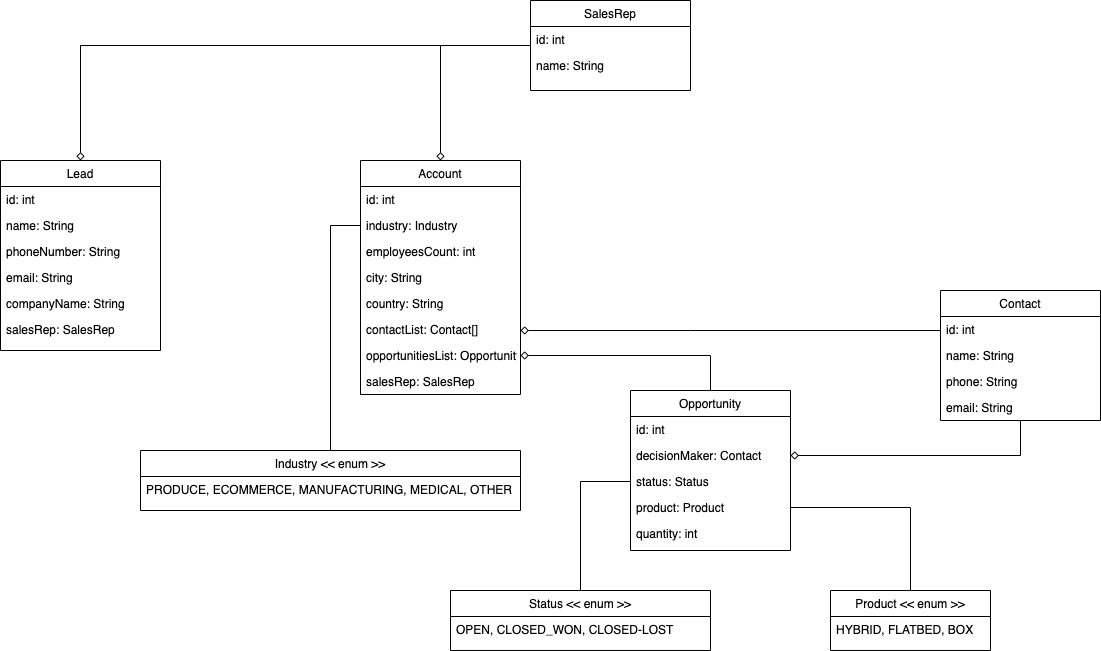

The diagram above was exported from draw.io. Its source (the exported page's mxGraphModel, read from the mxfile embedded in the PNG):
<mxGraphModel dx="2013" dy="1991" grid="1" gridSize="10" guides="1" tooltips="1" connect="1" arrows="1" fold="1" page="1" pageScale="1" pageWidth="827" pageHeight="1169" math="0" shadow="0">
  <root>
    <mxCell id="WIyWlLk6GJQsqaUBKTNV-0" />
    <mxCell id="WIyWlLk6GJQsqaUBKTNV-1" parent="WIyWlLk6GJQsqaUBKTNV-0" />
    <mxCell id="zkfFHV4jXpPFQw0GAbJ--0" value="Lead" style="swimlane;fontStyle=0;align=center;verticalAlign=top;childLayout=stackLayout;horizontal=1;startSize=26;horizontalStack=0;resizeParent=1;resizeLast=0;collapsible=1;marginBottom=0;rounded=0;shadow=0;strokeWidth=1;" parent="WIyWlLk6GJQsqaUBKTNV-1" vertex="1">
      <mxGeometry x="-560" y="110" width="160" height="190" as="geometry">
        <mxRectangle x="230" y="140" width="160" height="26" as="alternateBounds" />
      </mxGeometry>
    </mxCell>
    <mxCell id="c6gYtdJWWNHuCRGwtT2l-10" value="id: int" style="text;align=left;verticalAlign=top;spacingLeft=4;spacingRight=4;overflow=hidden;rotatable=0;points=[[0,0.5],[1,0.5]];portConstraint=eastwest;" parent="zkfFHV4jXpPFQw0GAbJ--0" vertex="1">
      <mxGeometry y="26" width="160" height="26" as="geometry" />
    </mxCell>
    <mxCell id="zkfFHV4jXpPFQw0GAbJ--1" value="name: String" style="text;align=left;verticalAlign=top;spacingLeft=4;spacingRight=4;overflow=hidden;rotatable=0;points=[[0,0.5],[1,0.5]];portConstraint=eastwest;" parent="zkfFHV4jXpPFQw0GAbJ--0" vertex="1">
      <mxGeometry y="52" width="160" height="26" as="geometry" />
    </mxCell>
    <mxCell id="zkfFHV4jXpPFQw0GAbJ--2" value="phoneNumber: String" style="text;align=left;verticalAlign=top;spacingLeft=4;spacingRight=4;overflow=hidden;rotatable=0;points=[[0,0.5],[1,0.5]];portConstraint=eastwest;rounded=0;shadow=0;html=0;" parent="zkfFHV4jXpPFQw0GAbJ--0" vertex="1">
      <mxGeometry y="78" width="160" height="26" as="geometry" />
    </mxCell>
    <mxCell id="zkfFHV4jXpPFQw0GAbJ--3" value="email: String" style="text;align=left;verticalAlign=top;spacingLeft=4;spacingRight=4;overflow=hidden;rotatable=0;points=[[0,0.5],[1,0.5]];portConstraint=eastwest;rounded=0;shadow=0;html=0;" parent="zkfFHV4jXpPFQw0GAbJ--0" vertex="1">
      <mxGeometry y="104" width="160" height="26" as="geometry" />
    </mxCell>
    <mxCell id="c6gYtdJWWNHuCRGwtT2l-9" value="companyName: String" style="text;align=left;verticalAlign=top;spacingLeft=4;spacingRight=4;overflow=hidden;rotatable=0;points=[[0,0.5],[1,0.5]];portConstraint=eastwest;rounded=0;shadow=0;html=0;" parent="zkfFHV4jXpPFQw0GAbJ--0" vertex="1">
      <mxGeometry y="130" width="160" height="26" as="geometry" />
    </mxCell>
    <mxCell id="DrIhyflqLr_bFrKqRJ5u-6" value="salesRep: SalesRep" style="text;align=left;verticalAlign=top;spacingLeft=4;spacingRight=4;overflow=hidden;rotatable=0;points=[[0,0.5],[1,0.5]];portConstraint=eastwest;rounded=0;shadow=0;html=0;" vertex="1" parent="zkfFHV4jXpPFQw0GAbJ--0">
      <mxGeometry y="156" width="160" height="26" as="geometry" />
    </mxCell>
    <mxCell id="Ro1PSNQykEGbdcAfcf3c-0" value="Account" style="swimlane;fontStyle=0;align=center;verticalAlign=top;childLayout=stackLayout;horizontal=1;startSize=26;horizontalStack=0;resizeParent=1;resizeLast=0;collapsible=1;marginBottom=0;rounded=0;shadow=0;strokeWidth=1;" parent="WIyWlLk6GJQsqaUBKTNV-1" vertex="1">
      <mxGeometry x="-200" y="110" width="160" height="234" as="geometry">
        <mxRectangle x="230" y="140" width="160" height="26" as="alternateBounds" />
      </mxGeometry>
    </mxCell>
    <mxCell id="c6gYtdJWWNHuCRGwtT2l-19" value="id: int" style="text;align=left;verticalAlign=top;spacingLeft=4;spacingRight=4;overflow=hidden;rotatable=0;points=[[0,0.5],[1,0.5]];portConstraint=eastwest;" parent="Ro1PSNQykEGbdcAfcf3c-0" vertex="1">
      <mxGeometry y="26" width="160" height="26" as="geometry" />
    </mxCell>
    <mxCell id="Ro1PSNQykEGbdcAfcf3c-1" value="industry: Industry" style="text;align=left;verticalAlign=top;spacingLeft=4;spacingRight=4;overflow=hidden;rotatable=0;points=[[0,0.5],[1,0.5]];portConstraint=eastwest;" parent="Ro1PSNQykEGbdcAfcf3c-0" vertex="1">
      <mxGeometry y="52" width="160" height="26" as="geometry" />
    </mxCell>
    <mxCell id="Ro1PSNQykEGbdcAfcf3c-2" value="employeesCount: int" style="text;align=left;verticalAlign=top;spacingLeft=4;spacingRight=4;overflow=hidden;rotatable=0;points=[[0,0.5],[1,0.5]];portConstraint=eastwest;rounded=0;shadow=0;html=0;" parent="Ro1PSNQykEGbdcAfcf3c-0" vertex="1">
      <mxGeometry y="78" width="160" height="26" as="geometry" />
    </mxCell>
    <mxCell id="Ro1PSNQykEGbdcAfcf3c-3" value="city: String" style="text;align=left;verticalAlign=top;spacingLeft=4;spacingRight=4;overflow=hidden;rotatable=0;points=[[0,0.5],[1,0.5]];portConstraint=eastwest;rounded=0;shadow=0;html=0;" parent="Ro1PSNQykEGbdcAfcf3c-0" vertex="1">
      <mxGeometry y="104" width="160" height="26" as="geometry" />
    </mxCell>
    <mxCell id="c6gYtdJWWNHuCRGwtT2l-11" value="country: String" style="text;align=left;verticalAlign=top;spacingLeft=4;spacingRight=4;overflow=hidden;rotatable=0;points=[[0,0.5],[1,0.5]];portConstraint=eastwest;rounded=0;shadow=0;html=0;" parent="Ro1PSNQykEGbdcAfcf3c-0" vertex="1">
      <mxGeometry y="130" width="160" height="26" as="geometry" />
    </mxCell>
    <mxCell id="c6gYtdJWWNHuCRGwtT2l-12" value="contactList: Contact[]" style="text;align=left;verticalAlign=top;spacingLeft=4;spacingRight=4;overflow=hidden;rotatable=0;points=[[0,0.5],[1,0.5]];portConstraint=eastwest;rounded=0;shadow=0;html=0;" parent="Ro1PSNQykEGbdcAfcf3c-0" vertex="1">
      <mxGeometry y="156" width="160" height="26" as="geometry" />
    </mxCell>
    <mxCell id="c6gYtdJWWNHuCRGwtT2l-13" value="opportunitiesList: Opportunity[]" style="text;align=left;verticalAlign=top;spacingLeft=4;spacingRight=4;overflow=hidden;rotatable=0;points=[[0,0.5],[1,0.5]];portConstraint=eastwest;rounded=0;shadow=0;html=0;" parent="Ro1PSNQykEGbdcAfcf3c-0" vertex="1">
      <mxGeometry y="182" width="160" height="26" as="geometry" />
    </mxCell>
    <mxCell id="DrIhyflqLr_bFrKqRJ5u-7" value="salesRep: SalesRep" style="text;align=left;verticalAlign=top;spacingLeft=4;spacingRight=4;overflow=hidden;rotatable=0;points=[[0,0.5],[1,0.5]];portConstraint=eastwest;rounded=0;shadow=0;html=0;" vertex="1" parent="Ro1PSNQykEGbdcAfcf3c-0">
      <mxGeometry y="208" width="160" height="26" as="geometry" />
    </mxCell>
    <mxCell id="Ro1PSNQykEGbdcAfcf3c-56" style="edgeStyle=orthogonalEdgeStyle;rounded=0;orthogonalLoop=1;jettySize=auto;html=1;entryX=1;entryY=0.5;entryDx=0;entryDy=0;endArrow=diamond;endFill=0;" parent="WIyWlLk6GJQsqaUBKTNV-1" source="Ro1PSNQykEGbdcAfcf3c-6" target="Ro1PSNQykEGbdcAfcf3c-13" edge="1">
      <mxGeometry relative="1" as="geometry" />
    </mxCell>
    <mxCell id="c6gYtdJWWNHuCRGwtT2l-15" style="edgeStyle=orthogonalEdgeStyle;rounded=0;orthogonalLoop=1;jettySize=auto;html=1;endArrow=diamond;endFill=0;" parent="WIyWlLk6GJQsqaUBKTNV-1" source="Ro1PSNQykEGbdcAfcf3c-6" edge="1">
      <mxGeometry relative="1" as="geometry">
        <Array as="points">
          <mxPoint x="130" y="280" />
          <mxPoint x="130" y="280" />
        </Array>
        <mxPoint x="-40" y="280" as="targetPoint" />
      </mxGeometry>
    </mxCell>
    <mxCell id="Ro1PSNQykEGbdcAfcf3c-6" value="Contact" style="swimlane;fontStyle=0;align=center;verticalAlign=top;childLayout=stackLayout;horizontal=1;startSize=26;horizontalStack=0;resizeParent=1;resizeLast=0;collapsible=1;marginBottom=0;rounded=0;shadow=0;strokeWidth=1;" parent="WIyWlLk6GJQsqaUBKTNV-1" vertex="1">
      <mxGeometry x="380" y="240" width="160" height="130" as="geometry">
        <mxRectangle x="230" y="140" width="160" height="26" as="alternateBounds" />
      </mxGeometry>
    </mxCell>
    <mxCell id="c6gYtdJWWNHuCRGwtT2l-17" value="id: int" style="text;align=left;verticalAlign=top;spacingLeft=4;spacingRight=4;overflow=hidden;rotatable=0;points=[[0,0.5],[1,0.5]];portConstraint=eastwest;" parent="Ro1PSNQykEGbdcAfcf3c-6" vertex="1">
      <mxGeometry y="26" width="160" height="26" as="geometry" />
    </mxCell>
    <mxCell id="Ro1PSNQykEGbdcAfcf3c-7" value="name: String" style="text;align=left;verticalAlign=top;spacingLeft=4;spacingRight=4;overflow=hidden;rotatable=0;points=[[0,0.5],[1,0.5]];portConstraint=eastwest;" parent="Ro1PSNQykEGbdcAfcf3c-6" vertex="1">
      <mxGeometry y="52" width="160" height="26" as="geometry" />
    </mxCell>
    <mxCell id="Ro1PSNQykEGbdcAfcf3c-8" value="phone: String" style="text;align=left;verticalAlign=top;spacingLeft=4;spacingRight=4;overflow=hidden;rotatable=0;points=[[0,0.5],[1,0.5]];portConstraint=eastwest;rounded=0;shadow=0;html=0;" parent="Ro1PSNQykEGbdcAfcf3c-6" vertex="1">
      <mxGeometry y="78" width="160" height="26" as="geometry" />
    </mxCell>
    <mxCell id="Ro1PSNQykEGbdcAfcf3c-9" value="email: String" style="text;align=left;verticalAlign=top;spacingLeft=4;spacingRight=4;overflow=hidden;rotatable=0;points=[[0,0.5],[1,0.5]];portConstraint=eastwest;rounded=0;shadow=0;html=0;" parent="Ro1PSNQykEGbdcAfcf3c-6" vertex="1">
      <mxGeometry y="104" width="160" height="26" as="geometry" />
    </mxCell>
    <mxCell id="c6gYtdJWWNHuCRGwtT2l-14" style="edgeStyle=orthogonalEdgeStyle;rounded=0;orthogonalLoop=1;jettySize=auto;html=1;entryX=1;entryY=0.5;entryDx=0;entryDy=0;endArrow=diamond;endFill=0;" parent="WIyWlLk6GJQsqaUBKTNV-1" source="Ro1PSNQykEGbdcAfcf3c-12" target="c6gYtdJWWNHuCRGwtT2l-13" edge="1">
      <mxGeometry relative="1" as="geometry" />
    </mxCell>
    <mxCell id="Ro1PSNQykEGbdcAfcf3c-12" value="Opportunity" style="swimlane;fontStyle=0;align=center;verticalAlign=top;childLayout=stackLayout;horizontal=1;startSize=26;horizontalStack=0;resizeParent=1;resizeLast=0;collapsible=1;marginBottom=0;rounded=0;shadow=0;strokeWidth=1;" parent="WIyWlLk6GJQsqaUBKTNV-1" vertex="1">
      <mxGeometry x="70" y="340" width="160" height="160" as="geometry">
        <mxRectangle x="230" y="140" width="160" height="26" as="alternateBounds" />
      </mxGeometry>
    </mxCell>
    <mxCell id="c6gYtdJWWNHuCRGwtT2l-16" value="id: int" style="text;align=left;verticalAlign=top;spacingLeft=4;spacingRight=4;overflow=hidden;rotatable=0;points=[[0,0.5],[1,0.5]];portConstraint=eastwest;" parent="Ro1PSNQykEGbdcAfcf3c-12" vertex="1">
      <mxGeometry y="26" width="160" height="26" as="geometry" />
    </mxCell>
    <mxCell id="Ro1PSNQykEGbdcAfcf3c-13" value="decisionMaker: Contact" style="text;align=left;verticalAlign=top;spacingLeft=4;spacingRight=4;overflow=hidden;rotatable=0;points=[[0,0.5],[1,0.5]];portConstraint=eastwest;" parent="Ro1PSNQykEGbdcAfcf3c-12" vertex="1">
      <mxGeometry y="52" width="160" height="26" as="geometry" />
    </mxCell>
    <mxCell id="Ro1PSNQykEGbdcAfcf3c-40" value="status: Status" style="text;align=left;verticalAlign=top;spacingLeft=4;spacingRight=4;overflow=hidden;rotatable=0;points=[[0,0.5],[1,0.5]];portConstraint=eastwest;" parent="Ro1PSNQykEGbdcAfcf3c-12" vertex="1">
      <mxGeometry y="78" width="160" height="26" as="geometry" />
    </mxCell>
    <mxCell id="Ro1PSNQykEGbdcAfcf3c-55" value="product: Product" style="text;align=left;verticalAlign=top;spacingLeft=4;spacingRight=4;overflow=hidden;rotatable=0;points=[[0,0.5],[1,0.5]];portConstraint=eastwest;" parent="Ro1PSNQykEGbdcAfcf3c-12" vertex="1">
      <mxGeometry y="104" width="160" height="26" as="geometry" />
    </mxCell>
    <mxCell id="c6gYtdJWWNHuCRGwtT2l-1" value="quantity: int" style="text;align=left;verticalAlign=top;spacingLeft=4;spacingRight=4;overflow=hidden;rotatable=0;points=[[0,0.5],[1,0.5]];portConstraint=eastwest;" parent="Ro1PSNQykEGbdcAfcf3c-12" vertex="1">
      <mxGeometry y="130" width="160" height="26" as="geometry" />
    </mxCell>
    <mxCell id="c6gYtdJWWNHuCRGwtT2l-0" style="edgeStyle=orthogonalEdgeStyle;rounded=0;orthogonalLoop=1;jettySize=auto;html=1;entryX=1;entryY=0.5;entryDx=0;entryDy=0;endArrow=none;endFill=0;" parent="WIyWlLk6GJQsqaUBKTNV-1" source="Ro1PSNQykEGbdcAfcf3c-30" target="Ro1PSNQykEGbdcAfcf3c-55" edge="1">
      <mxGeometry relative="1" as="geometry" />
    </mxCell>
    <mxCell id="Ro1PSNQykEGbdcAfcf3c-30" value="Product &lt;&lt; enum &gt;&gt;" style="swimlane;fontStyle=0;align=center;verticalAlign=top;childLayout=stackLayout;horizontal=1;startSize=26;horizontalStack=0;resizeParent=1;resizeLast=0;collapsible=1;marginBottom=0;rounded=0;shadow=0;strokeWidth=1;" parent="WIyWlLk6GJQsqaUBKTNV-1" vertex="1">
      <mxGeometry x="270" y="540" width="160" height="60" as="geometry">
        <mxRectangle x="230" y="140" width="160" height="26" as="alternateBounds" />
      </mxGeometry>
    </mxCell>
    <mxCell id="c6gYtdJWWNHuCRGwtT2l-18" value="HYBRID, FLATBED, BOX" style="text;align=left;verticalAlign=top;spacingLeft=4;spacingRight=4;overflow=hidden;rotatable=0;points=[[0,0.5],[1,0.5]];portConstraint=eastwest;rounded=0;shadow=0;html=0;" parent="Ro1PSNQykEGbdcAfcf3c-30" vertex="1">
      <mxGeometry y="26" width="160" height="26" as="geometry" />
    </mxCell>
    <mxCell id="Ro1PSNQykEGbdcAfcf3c-48" style="edgeStyle=orthogonalEdgeStyle;rounded=0;orthogonalLoop=1;jettySize=auto;html=1;entryX=0;entryY=0.5;entryDx=0;entryDy=0;endArrow=none;endFill=0;" parent="WIyWlLk6GJQsqaUBKTNV-1" source="Ro1PSNQykEGbdcAfcf3c-42" target="Ro1PSNQykEGbdcAfcf3c-40" edge="1">
      <mxGeometry relative="1" as="geometry" />
    </mxCell>
    <mxCell id="Ro1PSNQykEGbdcAfcf3c-42" value="Status &lt;&lt; enum &gt;&gt;" style="swimlane;fontStyle=0;align=center;verticalAlign=top;childLayout=stackLayout;horizontal=1;startSize=26;horizontalStack=0;resizeParent=1;resizeLast=0;collapsible=1;marginBottom=0;rounded=0;shadow=0;strokeWidth=1;" parent="WIyWlLk6GJQsqaUBKTNV-1" vertex="1">
      <mxGeometry x="-110" y="540" width="260" height="60" as="geometry">
        <mxRectangle x="230" y="140" width="160" height="26" as="alternateBounds" />
      </mxGeometry>
    </mxCell>
    <mxCell id="Ro1PSNQykEGbdcAfcf3c-43" value="OPEN, CLOSED_WON, CLOSED-LOST" style="text;align=left;verticalAlign=top;spacingLeft=4;spacingRight=4;overflow=hidden;rotatable=0;points=[[0,0.5],[1,0.5]];portConstraint=eastwest;" parent="Ro1PSNQykEGbdcAfcf3c-42" vertex="1">
      <mxGeometry y="26" width="260" height="26" as="geometry" />
    </mxCell>
    <mxCell id="c6gYtdJWWNHuCRGwtT2l-22" style="edgeStyle=orthogonalEdgeStyle;rounded=0;orthogonalLoop=1;jettySize=auto;html=1;entryX=0;entryY=0.5;entryDx=0;entryDy=0;endArrow=none;endFill=0;" parent="WIyWlLk6GJQsqaUBKTNV-1" source="c6gYtdJWWNHuCRGwtT2l-20" target="Ro1PSNQykEGbdcAfcf3c-1" edge="1">
      <mxGeometry relative="1" as="geometry" />
    </mxCell>
    <mxCell id="c6gYtdJWWNHuCRGwtT2l-20" value="Industry &lt;&lt; enum &gt;&gt;" style="swimlane;fontStyle=0;align=center;verticalAlign=top;childLayout=stackLayout;horizontal=1;startSize=26;horizontalStack=0;resizeParent=1;resizeLast=0;collapsible=1;marginBottom=0;rounded=0;shadow=0;strokeWidth=1;" parent="WIyWlLk6GJQsqaUBKTNV-1" vertex="1">
      <mxGeometry x="-420" y="400" width="380" height="60" as="geometry">
        <mxRectangle x="230" y="140" width="160" height="26" as="alternateBounds" />
      </mxGeometry>
    </mxCell>
    <mxCell id="c6gYtdJWWNHuCRGwtT2l-21" value="PRODUCE, ECOMMERCE, MANUFACTURING, MEDICAL, OTHER" style="text;align=left;verticalAlign=top;spacingLeft=4;spacingRight=4;overflow=hidden;rotatable=0;points=[[0,0.5],[1,0.5]];portConstraint=eastwest;" parent="c6gYtdJWWNHuCRGwtT2l-20" vertex="1">
      <mxGeometry y="26" width="380" height="26" as="geometry" />
    </mxCell>
    <mxCell id="DrIhyflqLr_bFrKqRJ5u-8" style="edgeStyle=orthogonalEdgeStyle;rounded=0;orthogonalLoop=1;jettySize=auto;html=1;entryX=0.5;entryY=0;entryDx=0;entryDy=0;endArrow=diamond;endFill=0;" edge="1" parent="WIyWlLk6GJQsqaUBKTNV-1" source="DrIhyflqLr_bFrKqRJ5u-0" target="Ro1PSNQykEGbdcAfcf3c-0">
      <mxGeometry relative="1" as="geometry" />
    </mxCell>
    <mxCell id="DrIhyflqLr_bFrKqRJ5u-9" style="edgeStyle=orthogonalEdgeStyle;rounded=0;orthogonalLoop=1;jettySize=auto;html=1;entryX=0.5;entryY=0;entryDx=0;entryDy=0;endArrow=diamond;endFill=0;" edge="1" parent="WIyWlLk6GJQsqaUBKTNV-1" source="DrIhyflqLr_bFrKqRJ5u-0" target="zkfFHV4jXpPFQw0GAbJ--0">
      <mxGeometry relative="1" as="geometry" />
    </mxCell>
    <mxCell id="DrIhyflqLr_bFrKqRJ5u-0" value="SalesRep" style="swimlane;fontStyle=0;align=center;verticalAlign=top;childLayout=stackLayout;horizontal=1;startSize=26;horizontalStack=0;resizeParent=1;resizeLast=0;collapsible=1;marginBottom=0;rounded=0;shadow=0;strokeWidth=1;" vertex="1" parent="WIyWlLk6GJQsqaUBKTNV-1">
      <mxGeometry x="-30" y="-50" width="160" height="90" as="geometry">
        <mxRectangle x="230" y="140" width="160" height="26" as="alternateBounds" />
      </mxGeometry>
    </mxCell>
    <mxCell id="DrIhyflqLr_bFrKqRJ5u-1" value="id: int" style="text;align=left;verticalAlign=top;spacingLeft=4;spacingRight=4;overflow=hidden;rotatable=0;points=[[0,0.5],[1,0.5]];portConstraint=eastwest;" vertex="1" parent="DrIhyflqLr_bFrKqRJ5u-0">
      <mxGeometry y="26" width="160" height="26" as="geometry" />
    </mxCell>
    <mxCell id="DrIhyflqLr_bFrKqRJ5u-2" value="name: String" style="text;align=left;verticalAlign=top;spacingLeft=4;spacingRight=4;overflow=hidden;rotatable=0;points=[[0,0.5],[1,0.5]];portConstraint=eastwest;" vertex="1" parent="DrIhyflqLr_bFrKqRJ5u-0">
      <mxGeometry y="52" width="160" height="26" as="geometry" />
    </mxCell>
  </root>
</mxGraphModel>